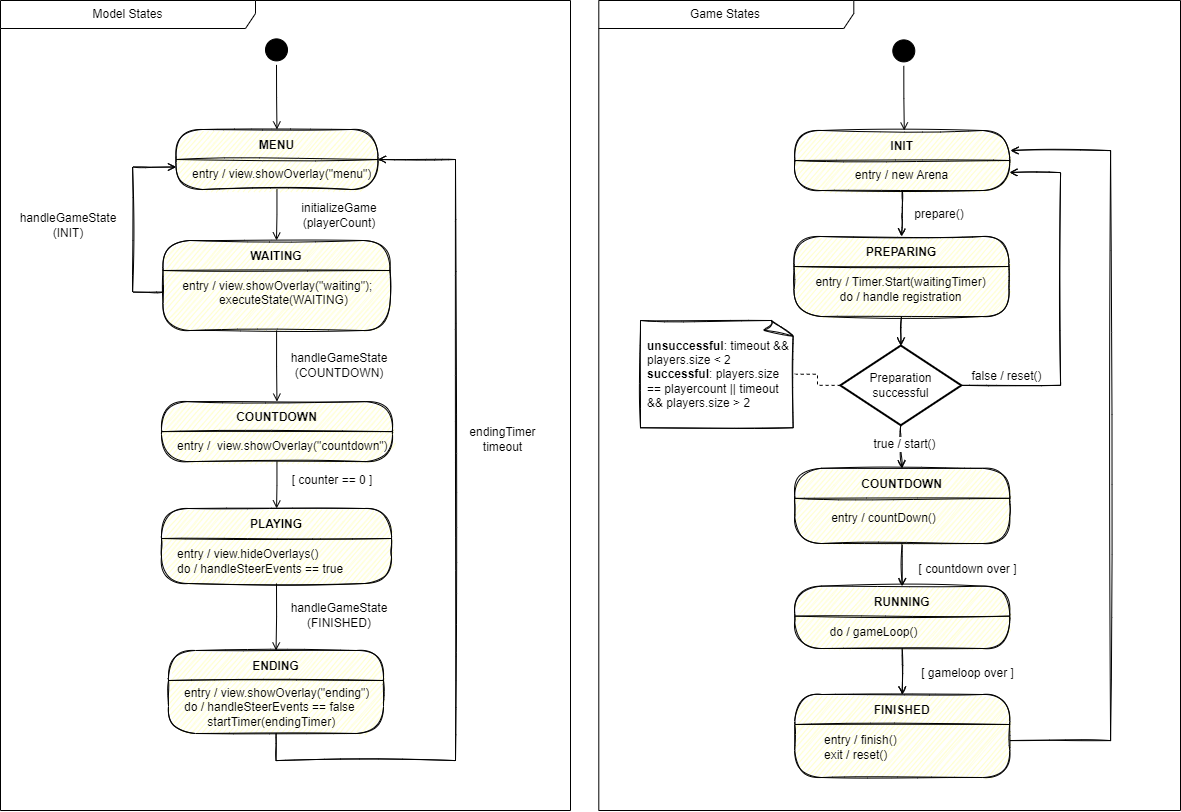

The diagram above was exported from draw.io. Its source (the exported page's mxGraphModel, read from the mxfile embedded in the PNG):
<mxGraphModel dx="5939" dy="2851" grid="1" gridSize="10" guides="1" tooltips="1" connect="1" arrows="1" fold="1" page="1" pageScale="1" pageWidth="827" pageHeight="1169" math="0" shadow="0">
  <root>
    <mxCell id="0" />
    <mxCell id="1" parent="0" />
    <mxCell id="2" style="edgeStyle=orthogonalEdgeStyle;rounded=0;orthogonalLoop=1;jettySize=auto;html=1;endArrow=open;endFill=0;entryX=0.5;entryY=0;entryDx=0;entryDy=0;entryPerimeter=0;sketch=1;exitX=0.5;exitY=1;exitDx=0;exitDy=0;" edge="1" source="3" target="20" parent="1">
      <mxGeometry relative="1" as="geometry">
        <mxPoint x="3040" y="1440" as="sourcePoint" />
        <mxPoint x="3056.41" y="1583" as="targetPoint" />
      </mxGeometry>
    </mxCell>
    <mxCell id="3" value="PREPARING " style="swimlane;fontStyle=1;align=center;verticalAlign=middle;childLayout=stackLayout;horizontal=1;startSize=30;horizontalStack=0;resizeParent=0;resizeLast=1;container=0;fontColor=#000000;collapsible=0;rounded=1;arcSize=30;strokeColor=default;fillColor=#ffffc0;swimlaneFillColor=#ffffc0;dropTarget=0;sketch=1;" vertex="1" parent="1">
      <mxGeometry x="2933.5" y="1356" width="215" height="80" as="geometry" />
    </mxCell>
    <mxCell id="4" style="edgeStyle=orthogonalEdgeStyle;rounded=0;orthogonalLoop=1;jettySize=auto;html=1;entryX=0.5;entryY=0;entryDx=0;entryDy=0;exitX=0.5;exitY=1;exitDx=0;exitDy=0;endArrow=open;endFill=0;sketch=1;" edge="1" source="5" target="8" parent="1">
      <mxGeometry relative="1" as="geometry" />
    </mxCell>
    <mxCell id="5" value="COUNTDOWN" style="swimlane;fontStyle=1;align=center;verticalAlign=middle;childLayout=stackLayout;horizontal=1;startSize=30;horizontalStack=0;resizeParent=0;resizeLast=1;container=0;fontColor=#000000;collapsible=0;rounded=1;arcSize=30;strokeColor=default;fillColor=#ffffc0;swimlaneFillColor=#ffffc0;dropTarget=0;sketch=1;" vertex="1" parent="1">
      <mxGeometry x="2934.2" y="1587.82" width="215" height="75.18" as="geometry" />
    </mxCell>
    <mxCell id="6" value="&lt;span style=&quot;&quot;&gt;entry / &lt;/span&gt;countDown()" style="text;html=1;align=center;verticalAlign=middle;resizable=0;points=[];autosize=1;strokeColor=none;fillColor=none;" vertex="1" parent="1">
      <mxGeometry x="2958" y="1623" width="130" height="30" as="geometry" />
    </mxCell>
    <mxCell id="7" style="edgeStyle=orthogonalEdgeStyle;rounded=0;orthogonalLoop=1;jettySize=auto;html=1;entryX=0.5;entryY=0;entryDx=0;entryDy=0;endArrow=open;endFill=0;exitX=0.5;exitY=1;exitDx=0;exitDy=0;sketch=1;" edge="1" source="8" target="11" parent="1">
      <mxGeometry relative="1" as="geometry" />
    </mxCell>
    <mxCell id="8" value="RUNNING" style="swimlane;fontStyle=1;align=center;verticalAlign=middle;childLayout=stackLayout;horizontal=1;startSize=30;horizontalStack=0;resizeParent=0;resizeLast=1;container=0;fontColor=#000000;collapsible=0;rounded=1;arcSize=30;strokeColor=default;fillColor=#ffffc0;swimlaneFillColor=#ffffc0;dropTarget=0;sketch=1;" vertex="1" parent="1">
      <mxGeometry x="2934.2" y="1705.62" width="215" height="62.38" as="geometry" />
    </mxCell>
    <mxCell id="9" value="do / gameLoop()" style="text;html=1;align=center;verticalAlign=middle;resizable=0;points=[];autosize=1;strokeColor=none;fillColor=none;" vertex="1" parent="1">
      <mxGeometry x="2958" y="1736.87" width="110" height="30" as="geometry" />
    </mxCell>
    <mxCell id="10" style="edgeStyle=orthogonalEdgeStyle;rounded=0;orthogonalLoop=1;jettySize=auto;html=1;endArrow=open;endFill=0;sketch=1;" edge="1" source="11" parent="1">
      <mxGeometry relative="1" as="geometry">
        <Array as="points">
          <mxPoint x="3250" y="1860" />
          <mxPoint x="3250" y="1270" />
        </Array>
        <mxPoint x="3150" y="1270" as="targetPoint" />
      </mxGeometry>
    </mxCell>
    <mxCell id="11" value="FINISHED" style="swimlane;fontStyle=1;align=center;verticalAlign=middle;childLayout=stackLayout;horizontal=1;startSize=30;horizontalStack=0;resizeParent=0;resizeLast=1;container=0;fontColor=#000000;collapsible=0;rounded=1;arcSize=30;strokeColor=default;fillColor=#ffffc0;swimlaneFillColor=#ffffc0;dropTarget=0;sketch=1;" vertex="1" parent="1">
      <mxGeometry x="2934.2000000000003" y="1814" width="215" height="83" as="geometry" />
    </mxCell>
    <mxCell id="12" value="entry / finish()&lt;br&gt;exit / reset()&amp;nbsp;" style="text;html=1;align=left;verticalAlign=middle;resizable=0;points=[];autosize=1;strokeColor=none;fillColor=none;" vertex="1" parent="1">
      <mxGeometry x="2961.7" y="1847" width="100" height="40" as="geometry" />
    </mxCell>
    <mxCell id="13" value="entry / Timer.Start(waitingTimer)&lt;br&gt;do / handle registration" style="text;html=1;align=center;verticalAlign=middle;resizable=0;points=[];autosize=1;strokeColor=none;fillColor=none;" vertex="1" parent="1">
      <mxGeometry x="2945.3" y="1389" width="190" height="40" as="geometry" />
    </mxCell>
    <mxCell id="14" style="edgeStyle=orthogonalEdgeStyle;rounded=0;orthogonalLoop=1;jettySize=auto;html=1;entryX=0.5;entryY=0;entryDx=0;entryDy=0;endArrow=open;endFill=0;sketch=1;" edge="1" source="15" target="3" parent="1">
      <mxGeometry relative="1" as="geometry" />
    </mxCell>
    <mxCell id="15" value="INIT" style="swimlane;fontStyle=1;align=center;verticalAlign=middle;childLayout=stackLayout;horizontal=1;startSize=30;horizontalStack=0;resizeParent=0;resizeLast=1;container=0;fontColor=#000000;collapsible=0;rounded=1;arcSize=30;strokeColor=default;fillColor=#ffffc0;swimlaneFillColor=#ffffc0;dropTarget=0;sketch=1;" vertex="1" parent="1">
      <mxGeometry x="2934.2" y="1250" width="215" height="60" as="geometry" />
    </mxCell>
    <mxCell id="16" style="edgeStyle=orthogonalEdgeStyle;rounded=0;orthogonalLoop=1;jettySize=auto;html=1;entryX=0.5;entryY=0;entryDx=0;entryDy=0;endArrow=open;endFill=0;sketch=1;" edge="1" source="20" target="5" parent="1">
      <mxGeometry relative="1" as="geometry" />
    </mxCell>
    <mxCell id="17" value="&lt;span style=&quot;font-size: 12px;&quot;&gt;true / start()&lt;/span&gt;&lt;br&gt;&lt;div&gt;&lt;span style=&quot;font-size: 12px; background-color: rgb(248, 249, 250);&quot;&gt;&lt;/span&gt;&lt;/div&gt;" style="edgeLabel;html=1;align=center;verticalAlign=middle;resizable=0;points=[];" connectable="0" vertex="1" parent="16">
      <mxGeometry x="-0.336" y="1" relative="1" as="geometry">
        <mxPoint x="2" y="4" as="offset" />
      </mxGeometry>
    </mxCell>
    <mxCell id="18" style="edgeStyle=orthogonalEdgeStyle;rounded=0;orthogonalLoop=1;jettySize=auto;html=1;exitX=1;exitY=0.5;exitDx=0;exitDy=0;exitPerimeter=0;endArrow=open;endFill=0;sketch=1;" edge="1" source="20" parent="1">
      <mxGeometry relative="1" as="geometry">
        <mxPoint x="3149" y="1292" as="targetPoint" />
        <Array as="points">
          <mxPoint x="3200" y="1505" />
          <mxPoint x="3200" y="1292" />
        </Array>
      </mxGeometry>
    </mxCell>
    <mxCell id="19" value="&lt;font style=&quot;font-size: 12px;&quot;&gt;false / reset()&lt;/font&gt;" style="edgeLabel;html=1;align=center;verticalAlign=middle;resizable=0;points=[];" connectable="0" vertex="1" parent="18">
      <mxGeometry x="-0.8905" y="-1" relative="1" as="geometry">
        <mxPoint x="24" y="-11" as="offset" />
      </mxGeometry>
    </mxCell>
    <mxCell id="20" value="&lt;div&gt;Preparation&lt;/div&gt;&lt;div&gt;successful&lt;/div&gt;" style="strokeWidth=2;html=1;shape=mxgraph.flowchart.decision;whiteSpace=wrap;" vertex="1" parent="1">
      <mxGeometry x="2979.7699999999995" y="1465" width="121.07" height="79.75" as="geometry" />
    </mxCell>
    <mxCell id="21" style="edgeStyle=orthogonalEdgeStyle;rounded=0;orthogonalLoop=1;jettySize=auto;html=1;entryX=0;entryY=0.5;entryDx=0;entryDy=0;entryPerimeter=0;endArrow=none;endFill=0;dashed=1;" edge="1" source="22" target="20" parent="1">
      <mxGeometry relative="1" as="geometry" />
    </mxCell>
    <mxCell id="22" value="&lt;b&gt;unsuccessful&lt;/b&gt;: timeout &amp;amp;&amp;amp; players.size &amp;lt; 2&lt;br&gt;&lt;b&gt;successful&lt;/b&gt;: players.size == playercount || timeout &amp;amp;&amp;amp; players.size &amp;gt; 2" style="whiteSpace=wrap;html=1;shape=mxgraph.basic.document;fillColor=#FFFFFF;sketch=1;align=left;spacingLeft=5;" vertex="1" parent="1">
      <mxGeometry x="2780" y="1440" width="154.2" height="107.25" as="geometry" />
    </mxCell>
    <mxCell id="23" value="Model States" style="shape=umlFrame;whiteSpace=wrap;html=1;sketch=0;fillColor=default;width=255;height=28;" vertex="1" parent="1">
      <mxGeometry x="2140" y="1120" width="570" height="810" as="geometry" />
    </mxCell>
    <mxCell id="24" value="entry / new Arena" style="text;html=1;align=center;verticalAlign=middle;resizable=0;points=[];autosize=1;strokeColor=none;fillColor=none;" vertex="1" parent="1">
      <mxGeometry x="2981" y="1280" width="120" height="30" as="geometry" />
    </mxCell>
    <mxCell id="25" value="&lt;span style=&quot;background-color: rgb(255, 255, 255);&quot;&gt;&lt;font style=&quot;font-size: 12px;&quot;&gt;prepare()&lt;/font&gt;&lt;/span&gt;" style="text;html=1;strokeColor=none;fillColor=none;align=center;verticalAlign=middle;whiteSpace=wrap;rounded=0;" vertex="1" parent="1">
      <mxGeometry x="3049.37" y="1319" width="60" height="30" as="geometry" />
    </mxCell>
    <mxCell id="26" value="&lt;span style=&quot;background-color: rgb(255, 255, 255);&quot;&gt;&lt;font style=&quot;font-size: 12px;&quot;&gt;[ countdown over ]&lt;/font&gt;&lt;/span&gt;" style="text;html=1;strokeColor=none;fillColor=none;align=center;verticalAlign=middle;whiteSpace=wrap;rounded=0;" vertex="1" parent="1">
      <mxGeometry x="3054.63" y="1674.37" width="105.37" height="30" as="geometry" />
    </mxCell>
    <mxCell id="27" value="&lt;span style=&quot;background-color: rgb(255, 255, 255);&quot;&gt;&lt;font style=&quot;font-size: 12px;&quot;&gt;[ gameloop over ]&lt;/font&gt;&lt;/span&gt;" style="text;html=1;strokeColor=none;fillColor=none;align=center;verticalAlign=middle;whiteSpace=wrap;rounded=0;" vertex="1" parent="1">
      <mxGeometry x="3055.33" y="1778" width="104.67" height="30" as="geometry" />
    </mxCell>
    <mxCell id="28" style="edgeStyle=orthogonalEdgeStyle;rounded=0;orthogonalLoop=1;jettySize=auto;html=1;exitX=0.5;exitY=1;exitDx=0;exitDy=0;strokeColor=#000000;endArrow=open;endFill=0;sketch=0;" edge="1" source="29" parent="1">
      <mxGeometry relative="1" as="geometry">
        <mxPoint x="3043.781481481481" y="1250" as="targetPoint" />
      </mxGeometry>
    </mxCell>
    <mxCell id="29" value="" style="ellipse;html=1;shape=startState;fillColor=#000000;strokeColor=default;sketch=0;" vertex="1" parent="1">
      <mxGeometry x="3028.3" y="1155.38" width="30" height="30" as="geometry" />
    </mxCell>
    <mxCell id="30" value="Game States" style="shape=umlFrame;whiteSpace=wrap;html=1;sketch=0;fillColor=default;width=255;height=28;" vertex="1" parent="1">
      <mxGeometry x="2738.3" y="1120" width="581.7" height="810" as="geometry" />
    </mxCell>
    <mxCell id="31" style="edgeStyle=orthogonalEdgeStyle;rounded=0;orthogonalLoop=1;jettySize=auto;html=1;exitX=0.5;exitY=1;exitDx=0;exitDy=0;strokeColor=#000000;endArrow=open;endFill=0;sketch=0;" edge="1" source="32" target="33" parent="1">
      <mxGeometry relative="1" as="geometry" />
    </mxCell>
    <mxCell id="32" value="" style="ellipse;html=1;shape=startState;fillColor=#000000;strokeColor=default;sketch=0;" vertex="1" parent="1">
      <mxGeometry x="2401" y="1154.38" width="30" height="30" as="geometry" />
    </mxCell>
    <mxCell id="33" value="MENU" style="swimlane;fontStyle=1;align=center;verticalAlign=middle;childLayout=stackLayout;horizontal=1;startSize=30;horizontalStack=0;resizeParent=0;resizeLast=1;container=0;fontColor=#000000;collapsible=0;rounded=1;arcSize=30;strokeColor=default;fillColor=#ffffc0;swimlaneFillColor=#ffffc0;dropTarget=0;sketch=1;fillStyle=auto;" vertex="1" parent="1">
      <mxGeometry x="2315.5" y="1249" width="202" height="60" as="geometry" />
    </mxCell>
    <mxCell id="34" value="&amp;nbsp; &amp;nbsp;entry / view.showOverlay(&quot;menu&quot;)" style="text;html=1;strokeColor=none;fillColor=none;align=left;verticalAlign=middle;spacingLeft=4;spacingRight=4;whiteSpace=wrap;overflow=hidden;rotatable=0;fontColor=#000000;sketch=0;" vertex="1" parent="33">
      <mxGeometry y="30" width="202" height="30" as="geometry" />
    </mxCell>
    <mxCell id="35" value="WAITING" style="swimlane;fontStyle=1;align=center;verticalAlign=middle;childLayout=stackLayout;horizontal=1;startSize=30;horizontalStack=0;resizeParent=0;resizeLast=1;container=0;fontColor=#000000;collapsible=0;rounded=1;arcSize=30;strokeColor=default;fillColor=#ffffc0;swimlaneFillColor=#ffffc0;dropTarget=0;sketch=1;" vertex="1" parent="1">
      <mxGeometry x="2302.5" y="1360" width="227" height="90" as="geometry" />
    </mxCell>
    <mxCell id="36" value="&amp;nbsp; &amp;nbsp; entry / view.showOverlay(&quot;waiting&quot;);&lt;br&gt;&amp;nbsp; &amp;nbsp; &amp;nbsp; &amp;nbsp; &amp;nbsp; &amp;nbsp; &amp;nbsp; &amp;nbsp;executeState(WAITING)&amp;nbsp;&lt;br&gt;&lt;span style=&quot;white-space: pre;&quot;&gt;&#09;&lt;/span&gt;&lt;span style=&quot;white-space: pre;&quot;&gt;&#09;&lt;/span&gt;" style="text;html=1;strokeColor=none;fillColor=none;align=left;verticalAlign=middle;spacingLeft=4;spacingRight=4;whiteSpace=wrap;overflow=hidden;rotatable=0;fontColor=#000000;sketch=1;" vertex="1" parent="35">
      <mxGeometry y="30" width="227" height="60" as="geometry" />
    </mxCell>
    <mxCell id="37" value="PLAYING" style="swimlane;fontStyle=1;align=center;verticalAlign=middle;childLayout=stackLayout;horizontal=1;startSize=30;horizontalStack=0;resizeParent=0;resizeLast=1;container=0;fontColor=#000000;collapsible=0;rounded=1;arcSize=30;strokeColor=default;fillColor=#ffffc0;swimlaneFillColor=#ffffc0;dropTarget=0;sketch=1;" vertex="1" parent="1">
      <mxGeometry x="2301" y="1628" width="230" height="75" as="geometry" />
    </mxCell>
    <mxCell id="38" value="&amp;nbsp; &amp;nbsp;entry / view.hideOverlays()&lt;br&gt;&amp;nbsp; &amp;nbsp;do / handleSteerEvents == true" style="text;html=1;strokeColor=none;fillColor=none;align=left;verticalAlign=middle;spacingLeft=4;spacingRight=4;whiteSpace=wrap;overflow=hidden;rotatable=0;fontColor=#000000;sketch=0;" vertex="1" parent="37">
      <mxGeometry y="30" width="230" height="45" as="geometry" />
    </mxCell>
    <mxCell id="39" style="edgeStyle=orthogonalEdgeStyle;rounded=0;orthogonalLoop=1;jettySize=auto;html=1;exitX=0;exitY=0.25;exitDx=0;exitDy=0;entryX=0;entryY=0.25;entryDx=0;entryDy=0;endArrow=open;endFill=0;sketch=1;" edge="1" source="36" target="34" parent="1">
      <mxGeometry relative="1" as="geometry">
        <Array as="points">
          <mxPoint x="2272" y="1411.62" />
          <mxPoint x="2272" y="1286.62" />
        </Array>
      </mxGeometry>
    </mxCell>
    <mxCell id="40" value="handleGameState&lt;br&gt;(INIT)" style="text;html=1;strokeColor=none;fillColor=none;align=center;verticalAlign=middle;whiteSpace=wrap;rounded=0;sketch=0;" vertex="1" parent="1">
      <mxGeometry x="2148" y="1330" width="120" height="30" as="geometry" />
    </mxCell>
    <mxCell id="41" value="handleGameState&lt;br&gt;(FINISHED)" style="text;html=1;strokeColor=none;fillColor=none;align=center;verticalAlign=middle;whiteSpace=wrap;rounded=0;sketch=0;" vertex="1" parent="1">
      <mxGeometry x="2425.25" y="1720" width="108" height="30" as="geometry" />
    </mxCell>
    <mxCell id="42" style="edgeStyle=orthogonalEdgeStyle;rounded=0;orthogonalLoop=1;jettySize=auto;html=1;exitX=0.5;exitY=1;exitDx=0;exitDy=0;endArrow=open;endFill=0;sketch=0;" edge="1" source="38" target="50" parent="1">
      <mxGeometry relative="1" as="geometry">
        <mxPoint x="2419" y="1756" as="targetPoint" />
      </mxGeometry>
    </mxCell>
    <mxCell id="43" style="edgeStyle=orthogonalEdgeStyle;rounded=0;orthogonalLoop=1;jettySize=auto;html=1;entryX=0.5;entryY=0;entryDx=0;entryDy=0;strokeColor=#000000;endArrow=open;endFill=0;sketch=0;" edge="1" source="34" target="35" parent="1">
      <mxGeometry relative="1" as="geometry" />
    </mxCell>
    <mxCell id="44" value="initializeGame&lt;br&gt;(playerCount)" style="text;html=1;strokeColor=none;fillColor=none;align=center;verticalAlign=middle;whiteSpace=wrap;rounded=0;sketch=0;" vertex="1" parent="1">
      <mxGeometry x="2450" y="1320" width="58" height="30" as="geometry" />
    </mxCell>
    <mxCell id="45" value="COUNTDOWN" style="swimlane;fontStyle=1;align=center;verticalAlign=middle;childLayout=stackLayout;horizontal=1;startSize=30;horizontalStack=0;resizeParent=0;resizeLast=1;container=0;fontColor=#000000;collapsible=0;rounded=1;arcSize=30;strokeColor=default;fillColor=#ffffc0;swimlaneFillColor=#ffffc0;dropTarget=0;sketch=1;" vertex="1" parent="1">
      <mxGeometry x="2301" y="1521.12" width="231" height="60" as="geometry" />
    </mxCell>
    <mxCell id="46" value="&amp;nbsp; &amp;nbsp;entry /&amp;nbsp; view.showOverlay(&quot;countdown&quot;)" style="text;html=1;strokeColor=none;fillColor=none;align=left;verticalAlign=middle;spacingLeft=4;spacingRight=4;whiteSpace=wrap;overflow=hidden;rotatable=0;fontColor=#000000;sketch=0;" vertex="1" parent="45">
      <mxGeometry y="30" width="231" height="30" as="geometry" />
    </mxCell>
    <mxCell id="47" style="edgeStyle=orthogonalEdgeStyle;rounded=0;orthogonalLoop=1;jettySize=auto;html=1;strokeColor=default;fontSize=11;sketch=0;endArrow=open;endFill=0;" edge="1" source="36" target="45" parent="1">
      <mxGeometry relative="1" as="geometry" />
    </mxCell>
    <mxCell id="48" style="edgeStyle=orthogonalEdgeStyle;rounded=0;orthogonalLoop=1;jettySize=auto;html=1;strokeColor=default;fontSize=11;sketch=0;endArrow=open;endFill=0;" edge="1" source="46" target="37" parent="1">
      <mxGeometry relative="1" as="geometry" />
    </mxCell>
    <mxCell id="49" value="handleGameState&lt;br&gt;(COUNTDOWN)" style="text;html=1;strokeColor=none;fillColor=none;align=center;verticalAlign=middle;whiteSpace=wrap;rounded=0;sketch=0;" vertex="1" parent="1">
      <mxGeometry x="2419.25" y="1470" width="120" height="30" as="geometry" />
    </mxCell>
    <mxCell id="50" value="ENDING" style="swimlane;fontStyle=1;align=center;verticalAlign=middle;childLayout=stackLayout;horizontal=1;startSize=30;horizontalStack=0;resizeParent=0;resizeLast=1;container=0;fontColor=#000000;collapsible=0;rounded=1;arcSize=30;strokeColor=default;fillColor=#ffffc0;swimlaneFillColor=#ffffc0;dropTarget=0;sketch=1;" vertex="1" parent="1">
      <mxGeometry x="2308" y="1770" width="215" height="83" as="geometry" />
    </mxCell>
    <mxCell id="51" value="&amp;nbsp; &amp;nbsp;entry / view.showOverlay(&quot;ending&quot;)&lt;br&gt;&amp;nbsp; &amp;nbsp;do / handleSteerEvents == false&lt;br&gt;&amp;nbsp; &amp;nbsp; &amp;nbsp; &amp;nbsp; &amp;nbsp; startTimer(endingTimer)" style="text;html=1;strokeColor=none;fillColor=none;align=left;verticalAlign=middle;spacingLeft=4;spacingRight=4;whiteSpace=wrap;overflow=hidden;rotatable=0;fontColor=#000000;sketch=0;" vertex="1" parent="50">
      <mxGeometry y="30" width="215" height="53" as="geometry" />
    </mxCell>
    <mxCell id="52" value="[ counter == 0 ]" style="text;html=1;strokeColor=none;fillColor=none;align=center;verticalAlign=middle;whiteSpace=wrap;rounded=0;sketch=0;" vertex="1" parent="1">
      <mxGeometry x="2425.25" y="1585" width="94.5" height="30" as="geometry" />
    </mxCell>
    <mxCell id="53" value="endingTimer&lt;br&gt;timeout" style="text;html=1;strokeColor=none;fillColor=none;align=center;verticalAlign=middle;whiteSpace=wrap;rounded=0;sketch=0;" vertex="1" parent="1">
      <mxGeometry x="2600" y="1544" width="85" height="30" as="geometry" />
    </mxCell>
    <mxCell id="54" style="edgeStyle=orthogonalEdgeStyle;rounded=0;orthogonalLoop=1;jettySize=auto;html=1;entryX=1;entryY=0;entryDx=0;entryDy=0;endArrow=open;endFill=0;sketch=1;" edge="1" source="51" target="34" parent="1">
      <mxGeometry relative="1" as="geometry">
        <Array as="points">
          <mxPoint x="2416" y="1880" />
          <mxPoint x="2595" y="1880" />
          <mxPoint x="2595" y="1279" />
        </Array>
      </mxGeometry>
    </mxCell>
  </root>
</mxGraphModel>